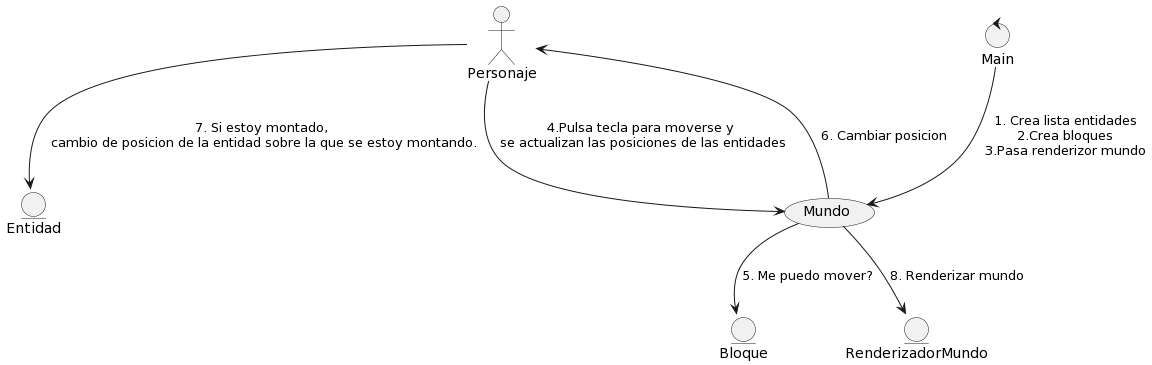

The diagram above was rendered by PlantUML. Its source (embedded in the PNG):
@startuml
actor Personaje
control Main
entity Entidad
entity Bloque
entity RenderizadorMundo
Personaje --> (Mundo) : 4.Pulsa tecla para moverse y \nse actualizan las posiciones de las entidades
Main --> (Mundo) : 1. Crea lista entidades\n2.Crea bloques\n3.Pasa renderizor mundo
Mundo --> Bloque : 5. Me puedo mover?
Mundo --> Personaje: 6. Cambiar posicion
Personaje --> Entidad: 7. Si estoy montado, \ncambio de posicion de la entidad sobre la que se estoy montando.
Mundo --> RenderizadorMundo: 8. Renderizar mundo
@enduml